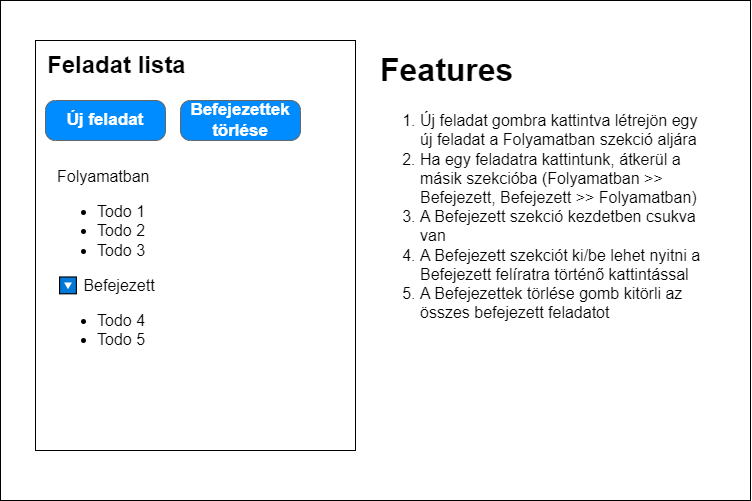

The diagram above was exported from draw.io. Its source (the exported page's mxGraphModel, read from the mxfile embedded in the PNG):
<mxGraphModel dx="851" dy="710" grid="1" gridSize="10" guides="1" tooltips="1" connect="1" arrows="1" fold="1" page="1" pageScale="1" pageWidth="850" pageHeight="1100" math="0" shadow="0">
  <root>
    <mxCell id="0" />
    <mxCell id="1" parent="0" />
    <mxCell id="15" value="" style="rounded=0;whiteSpace=wrap;html=1;" vertex="1" parent="1">
      <mxGeometry x="50" y="40" width="750" height="500" as="geometry" />
    </mxCell>
    <mxCell id="3" value="" style="rounded=0;whiteSpace=wrap;html=1;" vertex="1" parent="1">
      <mxGeometry x="85" y="80" width="320" height="410" as="geometry" />
    </mxCell>
    <mxCell id="4" value="Feladat lista" style="text;strokeColor=none;fillColor=none;html=1;fontSize=24;fontStyle=1;verticalAlign=middle;align=left;" vertex="1" parent="1">
      <mxGeometry x="95" y="90" width="310" height="30" as="geometry" />
    </mxCell>
    <mxCell id="11" value="&lt;div&gt;Folyamatban&lt;/div&gt;&lt;ul style=&quot;font-size: 16px;&quot;&gt;&lt;li style=&quot;font-size: 16px;&quot;&gt;&lt;span style=&quot;background-color: initial; font-size: 16px;&quot;&gt;Todo 1&lt;/span&gt;&lt;br style=&quot;font-size: 16px;&quot;&gt;&lt;/li&gt;&lt;li style=&quot;font-size: 16px;&quot;&gt;&lt;span style=&quot;background-color: initial; font-size: 16px;&quot;&gt;Todo 2&lt;/span&gt;&lt;/li&gt;&lt;li style=&quot;font-size: 16px;&quot;&gt;&lt;span style=&quot;background-color: initial; font-size: 16px;&quot;&gt;Todo 3&lt;/span&gt;&lt;/li&gt;&lt;/ul&gt;🔽&amp;nbsp;&lt;span style=&quot;background-color: initial;&quot;&gt;Befejezett&lt;/span&gt;&lt;br&gt;&lt;div&gt;&lt;ul&gt;&lt;li&gt;&lt;span style=&quot;background-color: initial;&quot;&gt;Todo 4&lt;/span&gt;&lt;/li&gt;&lt;li&gt;Todo 5&lt;/li&gt;&lt;/ul&gt;&lt;/div&gt;" style="text;strokeColor=none;fillColor=none;html=1;whiteSpace=wrap;verticalAlign=top;overflow=hidden;fontSize=16;spacingTop=0;spacing=2;" vertex="1" parent="1">
      <mxGeometry x="105" y="200" width="270" height="260" as="geometry" />
    </mxCell>
    <mxCell id="12" value="Új feladat" style="strokeWidth=1;shadow=0;dashed=0;align=center;html=1;shape=mxgraph.mockup.buttons.button;strokeColor=#666666;fontColor=#ffffff;mainText=;buttonStyle=round;fontSize=17;fontStyle=1;fillColor=#008cff;whiteSpace=wrap;" vertex="1" parent="1">
      <mxGeometry x="95" y="140" width="120" height="40" as="geometry" />
    </mxCell>
    <mxCell id="13" value="Befejezettek törlése" style="strokeWidth=1;shadow=0;dashed=0;align=center;html=1;shape=mxgraph.mockup.buttons.button;strokeColor=#666666;fontColor=#ffffff;mainText=;buttonStyle=round;fontSize=17;fontStyle=1;fillColor=#008cff;whiteSpace=wrap;" vertex="1" parent="1">
      <mxGeometry x="230" y="140" width="120" height="40" as="geometry" />
    </mxCell>
    <mxCell id="14" value="&lt;h1&gt;Features&lt;/h1&gt;&lt;div&gt;&lt;ol&gt;&lt;li&gt;Új feladat gombra kattintva létrejön egy új feladat a Folyamatban szekció aljára&lt;/li&gt;&lt;li&gt;Ha egy feladatra kattintunk, átkerül a másik szekcióba (Folyamatban &amp;gt;&amp;gt; Befejezett, Befejezett &amp;gt;&amp;gt; Folyamatban)&lt;/li&gt;&lt;li&gt;A Befejezett szekció kezdetben csukva van&lt;/li&gt;&lt;li&gt;A Befejezett szekciót ki/be lehet nyitni a Befejezett felíratra történő kattintással&lt;/li&gt;&lt;li&gt;A Befejezettek törlése gomb kitörli az összes befejezett feladatot&lt;/li&gt;&lt;/ol&gt;&lt;/div&gt;" style="text;html=1;strokeColor=none;fillColor=none;spacing=5;spacingTop=-20;whiteSpace=wrap;overflow=hidden;rounded=0;fontSize=16;" vertex="1" parent="1">
      <mxGeometry x="425" y="80" width="340" height="410" as="geometry" />
    </mxCell>
  </root>
</mxGraphModel>